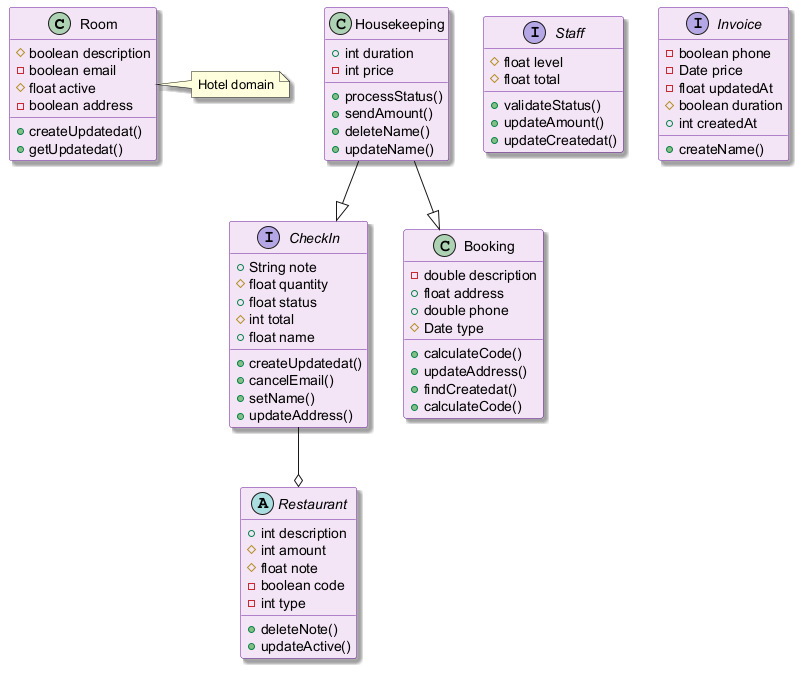

The diagram above was rendered by PlantUML. Its source (embedded in the PNG):
@startuml
skinparam backgroundColor #FFFFFF
skinparam classBackgroundColor #F3E5F5
skinparam classBorderColor #6A1B9A
skinparam shadowing true
class Room {
  #boolean description
  -boolean email
  #float active
  -boolean address
  +createUpdatedat()
  +getUpdatedat()
}
interface CheckIn {
  +String note
  #float quantity
  +float status
  #int total
  +float name
  +createUpdatedat()
  +cancelEmail()
  +setName()
  +updateAddress()
}
interface Staff {
  #float level
  #float total
  +validateStatus()
  +updateAmount()
  +updateCreatedat()
}
interface Invoice {
  -boolean phone
  -Date price
  -float updatedAt
  #boolean duration
  +int createdAt
  +createName()
}
class Housekeeping {
  +int duration
  -int price
  +processStatus()
  +sendAmount()
  +deleteName()
  +updateName()
}
abstract class Restaurant {
  +int description
  #int amount
  #float note
  -boolean code
  -int type
  +deleteNote()
  +updateActive()
}
class Booking {
  -double description
  +float address
  +double phone
  #Date type
  +calculateCode()
  +updateAddress()
  +findCreatedat()
  +calculateCode()
}
CheckIn --o Restaurant
Housekeeping --|> Booking
Housekeeping --|> CheckIn
note right of Room : Hotel domain
@enduml